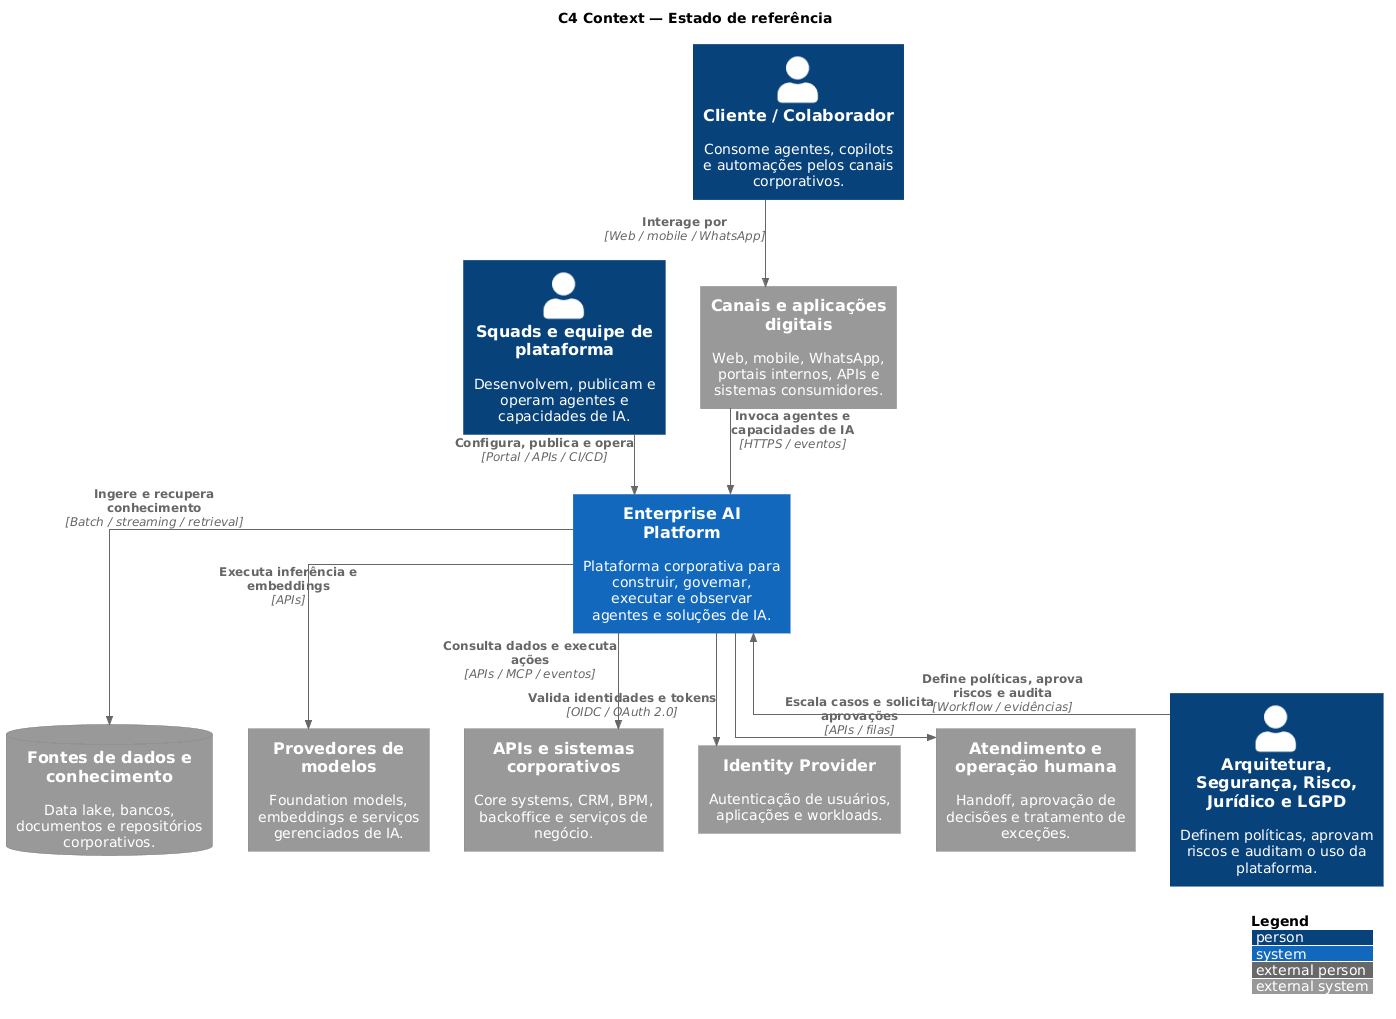

The diagram above was rendered by PlantUML. Its source (embedded in the PNG):
@startuml
!include <C4/C4_Context>

title C4 Context — Estado de referência

LAYOUT_TOP_DOWN()
LAYOUT_WITH_LEGEND()

skinparam shadowing false
skinparam linetype ortho

Person(user, "Cliente / Colaborador", "Consome agentes, copilots e automações pelos canais corporativos.")
Person(platform_team, "Squads e equipe de plataforma", "Desenvolvem, publicam e operam agentes e capacidades de IA.")
Person(governance, "Arquitetura, Segurança, Risco, Jurídico e LGPD", "Definem políticas, aprovam riscos e auditam o uso da plataforma.")

System_Ext(channels, "Canais e aplicações digitais", "Web, mobile, WhatsApp, portais internos, APIs e sistemas consumidores.")
System(ai_platform, "Enterprise AI Platform", "Plataforma corporativa para construir, governar, executar e observar agentes e soluções de IA.")

SystemDb_Ext(knowledge_sources, "Fontes de dados e conhecimento", "Data lake, bancos, documentos e repositórios corporativos.")
System_Ext(model_providers, "Provedores de modelos", "Foundation models, embeddings e serviços gerenciados de IA.")
System_Ext(corporate_systems, "APIs e sistemas corporativos", "Core systems, CRM, BPM, backoffice e serviços de negócio.")
System_Ext(identity_provider, "Identity Provider", "Autenticação de usuários, aplicações e workloads.")
System_Ext(human_service, "Atendimento e operação humana", "Handoff, aprovação de decisões e tratamento de exceções.")

Rel_D(user, channels, "Interage por", "Web / mobile / WhatsApp")
Rel_D(channels, ai_platform, "Invoca agentes e capacidades de IA", "HTTPS / eventos")
Rel_D(platform_team, ai_platform, "Configura, publica e opera", "Portal / APIs / CI/CD")
Rel_D(governance, ai_platform, "Define políticas, aprova riscos e audita", "Workflow / evidências")

Rel_D(ai_platform, model_providers, "Executa inferência e embeddings", "APIs")
Rel_D(ai_platform, knowledge_sources, "Ingere e recupera conhecimento", "Batch / streaming / retrieval")
Rel_D(ai_platform, corporate_systems, "Consulta dados e executa ações", "APIs / MCP / eventos")
Rel_D(ai_platform, identity_provider, "Valida identidades e tokens", "OIDC / OAuth 2.0")
Rel_D(ai_platform, human_service, "Escala casos e solicita aprovações", "APIs / filas")

Lay_D(user, channels)
Lay_D(channels, ai_platform)
Lay_L(ai_platform, platform_team)
Lay_R(ai_platform, governance)
Lay_D(ai_platform, model_providers)
Lay_L(model_providers, knowledge_sources)
Lay_R(model_providers, corporate_systems)
Lay_R(corporate_systems, identity_provider)
Lay_R(identity_provider, human_service)

@enduml